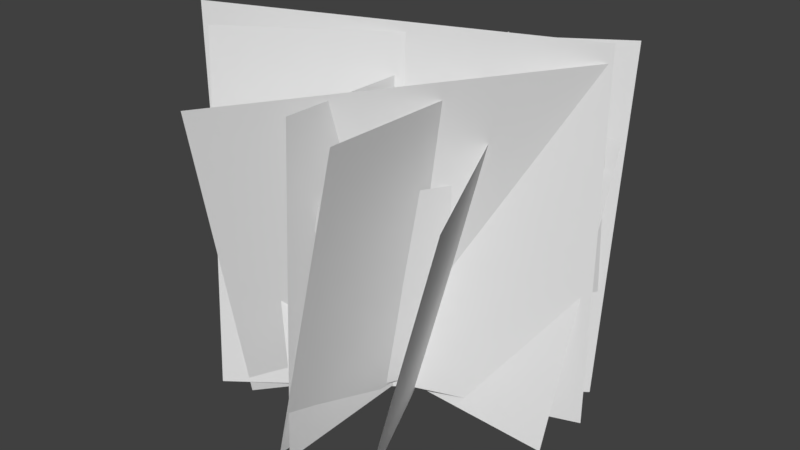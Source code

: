 # Source: bush06.blend  (saved by Blender 2.79.0; exported with 4.5.12 LTS)
import bpy
from mathutils import Matrix  # noqa: F401  (used for matrix-valued properties, if any)

bpy.ops.wm.read_factory_settings(use_empty=True)
scene = bpy.context.scene
scene.name = 'Scene'

# ---- collections
col_collection_1 = bpy.data.collections.new('Collection 1'); scene.collection.children.link(col_collection_1)

# ---- world
world_world = bpy.data.worlds.new('World'); scene.world = world_world
world_world.color = (0.05088, 0.05088, 0.05088)
world_world.use_sun_shadow = False
world_world.sun_shadow_jitter_overblur = 0.0
world_world.cycles.sampling_method = 'MANUAL'

# ---- meshes
me_plane = bpy.data.meshes.new('Plane')
me_plane.from_pydata([(-0.9994, -0.1576, -0.05297), (0.9996, -0.1717, 0.008814), (-0.9996, 1.791, 0.3984), (0.9998, 1.78, 0.4454), (-0.6587, -0.131, -0.2954), (0.7354, -0.202, 0.2574), (-0.4569, 1.321, -0.6174), (0.9371, 1.25, -0.06464), (-0.819, -0.3176, 0.4007), (0.8631, -0.1484, -0.2595), (-0.8076, 1.433, 0.8786), (0.8693, 1.606, 0.2062), (-0.9912, -0.1679, 0.01299), (0.9907, -0.2481, -0.08885), (-0.91, 1.816, 0.03233), (1.072, 1.736, -0.06951), (-0.516, -0.234, -0.8032), (0.6417, -0.234, 0.8277), (-0.5217, 1.766, -0.7991), (0.6482, 1.766, 0.823), (-0.2005, -0.1261, -0.6976), (0.2077, -0.1983, 0.7689), (0.1837, 1.348, -0.732), (0.5919, 1.276, 0.7345), (-0.6604, -0.1131, -0.2749), (0.6403, -0.1851, 0.3524), (-0.7404, 1.293, 0.05253), (0.5649, 1.223, 0.6703), (-0.7205, -0.1734, -0.8249), (0.7178, -0.2635, 0.8817), (-0.6827, 2.058, -0.739), (0.7556, 1.968, 0.9676), (-0.4257, -0.1887, -1.082), (0.3272, -0.1887, 1.05), (-0.4333, 2.072, -1.079), (0.3358, 2.072, 1.047), (0.08292, -0.2027, -0.8875), (0.07142, -0.2896, 0.9451), (0.5391, 1.572, -0.8005), (0.5276, 1.485, 1.032), (-0.5886, -0.2623, -0.7134), (0.8334, -0.06594, 0.8277), (-1.101, 1.769, -0.4999), (0.3324, 1.97, 1.031), (-0.3425, -0.1182, -0.7691), (0.3453, -0.1859, 0.7606), (-0.3329, 1.559, -0.6992), (0.355, 1.491, 0.8305)], [], [(0, 1, 3, 2), (4, 5, 7, 6), (8, 9, 11, 10), (12, 13, 15, 14), (16, 17, 19, 18), (20, 21, 23, 22), (24, 25, 27, 26), (28, 29, 31, 30), (32, 33, 35, 34), (36, 37, 39, 38), (40, 41, 43, 42), (44, 45, 47, 46)])
_uv = me_plane.uv_layers.new(name='UVMap')
_uv.uv.foreach_set('vector', [0.0001, 0.0001, 0.9999, 9.998e-05, 0.9999, 0.9999, 9.998e-05, 0.9999, 0.0001, 0.0001, 0.9999, 9.998e-05, 0.9999, 0.9999, 9.998e-05, 0.9999, 0.0001, 0.0001, 0.9999, 9.998e-05, 0.9999, 0.9999, 9.998e-05, 0.9999, 0.0001, 0.0001, 0.9999, 9.998e-05, 0.9999, 0.9999, 9.998e-05, 0.9999, 0.0001, 0.0001, 0.9999, 9.998e-05, 0.9999, 0.9999, 9.998e-05, 0.9999, 0.0001, 0.0001, 0.9999, 9.998e-05, 0.9999, 0.9999, 9.998e-05, 0.9999, 0.0001, 0.0001, 0.9999, 9.998e-05, 0.9999, 0.9999, 9.998e-05, 0.9999, 0.0001, 0.0001, 0.9999, 9.998e-05, 0.9999, 0.9999, 9.998e-05, 0.9999, 0.0001, 0.0001, 0.9999, 9.998e-05, 0.9999, 0.9999, 9.998e-05, 0.9999, 0.0001, 0.0001, 0.9999, 9.998e-05, 0.9999, 0.9999, 9.998e-05, 0.9999, 0.0001, 0.0001, 0.9999, 9.998e-05, 0.9999, 0.9999, 9.998e-05, 0.9999, 0.0001, 0.0001, 0.9999, 9.998e-05, 0.9999, 0.9999, 9.998e-05, 0.9999])
me_plane.use_remesh_preserve_volume = False
me_plane.use_remesh_preserve_attributes = False
me_plane.use_mirror_vertex_groups = False
me_plane.update()

# ---- objects
ob_plane = bpy.data.objects.new('Plane', me_plane)

# ---- transforms, parenting, visibility, modifiers, constraints
ob_plane.location = (0.03549, -0.07695, 0.01319)
ob_plane.rotation_euler = (1.571, 7.55e-08, 1.571)
ob_plane.scale = (1.074, 1.074, 1.074)
ob_plane.lineart.crease_threshold = 0.0

# ---- collection membership
col_collection_1.objects.link(ob_plane)

# ---- scene / render settings (as saved in the file)
scene.frame_start = 1; scene.frame_end = 250; scene.frame_set(1)
scene.render.engine = 'BLENDER_EEVEE_NEXT'
scene.render.resolution_percentage = 50
scene.render.dither_intensity = 0.0
scene.cycles.use_denoising = False
scene.cycles.samples = 128
scene.cycles.sampling_pattern = 'TABULATED_SOBOL'
scene.cycles.use_adaptive_sampling = False
scene.cycles.use_light_tree = False
scene.cycles.blur_glossy = 0.0
scene.cycles.sample_clamp_indirect = 0.0
scene.view_settings.view_transform = 'Standard'
bpy.context.view_layer.update()

# ---- added for rendering (the .blend has no active camera and no usable light): camera, sun
cam_auto = bpy.data.cameras.new('AutoCamera')
cam_auto.lens = 50.0
cam_auto.sensor_width = 36.0
cam_auto.clip_end = 1000.0
ob_auto_camera = bpy.data.objects.new('AutoCamera', cam_auto)
scene.collection.objects.link(ob_auto_camera)
ob_auto_camera.location = (3.86166, -4.70447, 4.0296)
ob_auto_camera.rotation_euler = (1.09748, -7.21219e-08, 0.694738)
scene.camera = ob_auto_camera
light_auto_sun = bpy.data.lights.new('AutoSun', 'SUN')
light_auto_sun.energy = 3.0
light_auto_sun.angle = 0.0523599
ob_auto_sun = bpy.data.objects.new('AutoSun', light_auto_sun)
scene.collection.objects.link(ob_auto_sun)
ob_auto_sun.rotation_euler = (0.872665, 0.174533, 0.523599)
bpy.context.view_layer.update()
